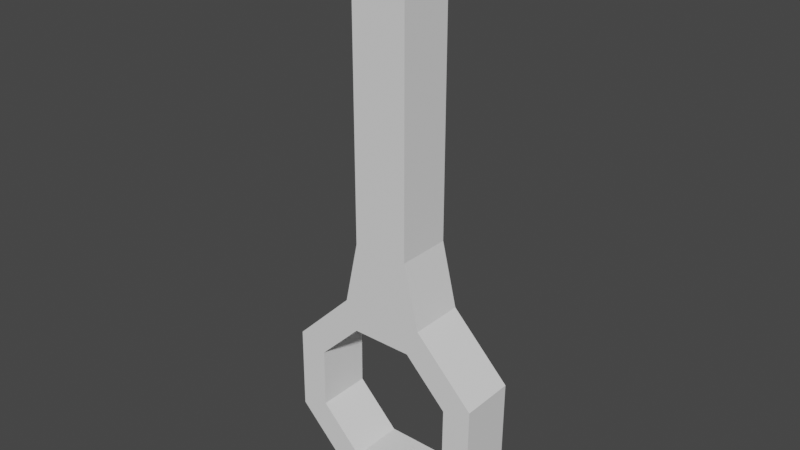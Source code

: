 # Source: Key_Objectives.blend  (saved by Blender 2.90.8; exported with 4.5.12 LTS)
import bpy
from mathutils import Matrix  # noqa: F401  (used for matrix-valued properties, if any)

bpy.ops.wm.read_factory_settings(use_empty=True)
scene = bpy.context.scene
scene.name = 'Scene'

# ---- collections
col_collection = bpy.data.collections.new('Collection'); scene.collection.children.link(col_collection)

# ---- world
world_world = bpy.data.worlds.new('World'); scene.world = world_world
world_world.use_nodes = True; world_world.node_tree.nodes.clear()
_N = world_world.node_tree.nodes; _L = world_world.node_tree.links
n0 = _N.new('ShaderNodeOutputWorld'); n0.name = 'World Output'; n0.location = (300, 300)
n1 = _N.new('ShaderNodeBackground'); n1.name = 'Background'; n1.location = (10, 300)
n1.inputs[0].default_value = (0.05088, 0.05088, 0.05088, 1.0)
_L.new(n1.outputs[0], n0.inputs[0])
n0.is_active_output = True
world_world.color = (0.05088, 0.05088, 0.05088)
world_world.use_sun_shadow = False
world_world.sun_shadow_jitter_overblur = 0.0

# ---- meshes
me_cube_001 = bpy.data.meshes.new('Cube.001')
me_cube_001.from_pydata([(-1.0, -1.0, -6.0), (-1.0, -1.0, 5.0), (-1.0, 1.0, -6.0), (-1.0, 1.0, 5.0), (1.0, -1.0, -6.0), (1.0, -1.0, 5.0), (1.0, 1.0, -6.0), (1.0, 1.0, 5.0), (-1.498, 1.0, -8.291), (-1.498, -1.0, -8.291), (1.563, 1.0, -8.318), (1.563, -1.0, -8.318), (-1.077, 1.0, -9.333), (-1.077, -1.0, -9.333), (1.124, 1.0, -9.353), (1.124, -1.0, -9.353), (2.667, 1.0, -10.92), (2.667, -1.0, -10.92), (2.647, 1.0, -13.12), (2.647, -1.0, -13.12), (1.077, 1.0, -14.67), (1.077, -1.0, -14.67), (-1.124, 1.0, -14.65), (-1.124, -1.0, -14.65), (-2.667, 1.0, -13.08), (-2.667, -1.0, -13.08), (-2.647, 1.0, -10.88), (-2.647, -1.0, -10.88), (3.709, 1.0, -10.5), (3.709, -1.0, -10.5), (3.682, 1.0, -13.56), (3.682, -1.0, -13.56), (1.498, 1.0, -15.71), (1.498, -1.0, -15.71), (-1.563, 1.0, -15.68), (-1.563, -1.0, -15.68), (-3.709, 1.0, -13.5), (-3.709, -1.0, -13.5), (-3.682, 1.0, -10.44), (-3.682, -1.0, -10.44)], [], [(2, 3, 7, 6), (6, 7, 5, 4), (4, 5, 1, 0), (6, 4, 11, 10), (7, 3, 1, 5), (0, 2, 8, 9), (2, 6, 10, 8), (0, 1, 3, 2), (4, 0, 9, 11), (10, 11, 29, 28), (28, 29, 31, 30), (30, 31, 33, 32), (32, 33, 35, 34), (34, 35, 37, 36), (16, 18, 19, 17), (36, 37, 39, 38), (38, 39, 9, 8), (18, 20, 21, 19), (14, 12, 8, 10), (13, 15, 11, 9), (16, 14, 10, 28), (15, 17, 29, 11), (18, 16, 28, 30), (17, 19, 31, 29), (20, 18, 30, 32), (19, 21, 33, 31), (22, 20, 32, 34), (21, 23, 35, 33), (24, 22, 34, 36), (23, 25, 37, 35), (26, 24, 36, 38), (25, 27, 39, 37), (12, 26, 38, 8), (27, 13, 9, 39), (14, 16, 17, 15), (12, 14, 15, 13), (26, 12, 13, 27), (24, 26, 27, 25), (22, 24, 25, 23), (20, 22, 23, 21)])
_uv = me_cube_001.uv_layers.new(name='UVMap')
_uv.uv.foreach_set('vector', [0.375, 0.25, 0.625, 0.25, 0.625, 0.5, 0.375, 0.5, 0.375, 0.5, 0.625, 0.5, 0.625, 0.75, 0.375, 0.75, 0.375, 0.75, 0.625, 0.75, 0.625, 1.0, 0.375, 1.0, 0.375, 0.5, 0.375, 0.75, 0.375, 0.75, 0.375, 0.5, 0.625, 0.5, 0.875, 0.5, 0.875, 0.75, 0.625, 0.75, 0.0, 0.0, 0.375, 0.25, 0.0, 0.0, 0.0, 0.0, 0.375, 0.25, 0.375, 0.5, 0.375, 0.5, 0.0, 0.0, 0.0, 0.0, 0.875, 0.75, 0.625, 0.25, 0.375, 0.25, 0.375, 0.75, 0.0, 0.0, 0.0, 0.0, 0.375, 0.75, 0.875, 0.5, 0.875, 1.0, 0.75, 1.0, 0.75, 0.5, 0.75, 0.5, 0.75, 1.0, 0.625, 1.0, 0.625, 0.5, 0.625, 0.5, 0.625, 1.0, 0.5, 1.0, 0.5, 0.5, 0.5, 0.5, 0.5, 1.0, 0.375, 1.0, 0.375, 0.5, 0.375, 0.5, 0.375, 1.0, 0.25, 1.0, 0.25, 0.5, 0.9226, 0.25, 0.872, 0.128, 0.372, 0.128, 0.4226, 0.25, 0.25, 0.5, 0.25, 1.0, 0.125, 1.0, 0.125, 0.5, 0.125, 0.5, 0.125, 1.0, 0.0, 1.0, 0.0, 0.5, 0.872, 0.128, 0.75, 0.07744, 0.25, 0.07744, 0.372, 0.128, 0.872, 0.372, 0.75, 0.4226, 0.75, 0.49, 0.9197, 0.4197, 0.25, 0.4226, 0.372, 0.372, 0.4197, 0.4197, 0.25, 0.49, 0.9226, 0.25, 0.872, 0.372, 0.9197, 0.4197, 0.99, 0.25, 0.372, 0.372, 0.4226, 0.25, 0.49, 0.25, 0.4197, 0.4197, 0.872, 0.128, 0.9226, 0.25, 0.99, 0.25, 0.9197, 0.08029, 0.4226, 0.25, 0.372, 0.128, 0.4197, 0.08029, 0.49, 0.25, 0.75, 0.07744, 0.872, 0.128, 0.9197, 0.08029, 0.75, 0.01, 0.372, 0.128, 0.25, 0.07744, 0.25, 0.01, 0.4197, 0.08029, 0.628, 0.128, 0.75, 0.07744, 0.75, 0.01, 0.5803, 0.08029, 0.25, 0.07744, 0.128, 0.128, 0.08029, 0.08029, 0.25, 0.01, 0.5774, 0.25, 0.628, 0.128, 0.5803, 0.08029, 0.51, 0.25, 0.128, 0.128, 0.07744, 0.25, 0.01, 0.25, 0.08029, 0.08029, 0.628, 0.372, 0.5774, 0.25, 0.51, 0.25, 0.5803, 0.4197, 0.07744, 0.25, 0.128, 0.372, 0.08029, 0.4197, 0.01, 0.25, 0.75, 0.4226, 0.628, 0.372, 0.5803, 0.4197, 0.75, 0.49, 0.128, 0.372, 0.25, 0.4226, 0.25, 0.49, 0.08029, 0.4197, 0.872, 0.372, 0.9226, 0.25, 0.4226, 0.25, 0.372, 0.372, 0.75, 0.4226, 0.872, 0.372, 0.372, 0.372, 0.25, 0.4226, 0.628, 0.372, 0.75, 0.4226, 0.25, 0.4226, 0.128, 0.372, 0.5774, 0.25, 0.628, 0.372, 0.128, 0.372, 0.07744, 0.25, 0.628, 0.128, 0.5774, 0.25, 0.07744, 0.25, 0.128, 0.128, 0.75, 0.07744, 0.628, 0.128, 0.128, 0.128, 0.25, 0.07744])
me_cube_001.use_remesh_fix_poles = True
me_cube_001.use_remesh_preserve_attributes = False
me_cube_001.use_mirror_vertex_groups = False
me_cube_001.update()

# ---- objects
ob_cube = bpy.data.objects.new('Cube', me_cube_001)

# ---- transforms, parenting, visibility, modifiers, constraints
ob_cube.location = (0.0, 0.0, 0.0)
ob_cube.lineart.crease_threshold = 0.0

# ---- collection membership
col_collection.objects.link(ob_cube)

# ---- scene / render settings (as saved in the file)
scene.frame_start = 1; scene.frame_end = 250; scene.frame_set(1)
scene.render.engine = 'BLENDER_EEVEE_NEXT'
scene.cycles.use_denoising = False
scene.cycles.samples = 128
scene.cycles.sampling_pattern = 'TABULATED_SOBOL'
scene.cycles.use_adaptive_sampling = False
scene.cycles.use_light_tree = False
scene.view_settings.view_transform = 'Filmic'
bpy.context.view_layer.update()

# ---- added for rendering (the .blend has no active camera and no usable light): camera, sun
cam_auto = bpy.data.cameras.new('AutoCamera')
cam_auto.lens = 50.0
cam_auto.sensor_width = 36.0
cam_auto.clip_end = 1000.0
ob_auto_camera = bpy.data.objects.new('AutoCamera', cam_auto)
scene.collection.objects.link(ob_auto_camera)
ob_auto_camera.location = (20.4362, -24.5234, 10.9946)
ob_auto_camera.rotation_euler = (1.09748, -7.21219e-08, 0.694738)
scene.camera = ob_auto_camera
light_auto_sun = bpy.data.lights.new('AutoSun', 'SUN')
light_auto_sun.energy = 3.0
light_auto_sun.angle = 0.0523599
ob_auto_sun = bpy.data.objects.new('AutoSun', light_auto_sun)
scene.collection.objects.link(ob_auto_sun)
ob_auto_sun.rotation_euler = (0.872665, 0.174533, 0.523599)
bpy.context.view_layer.update()
